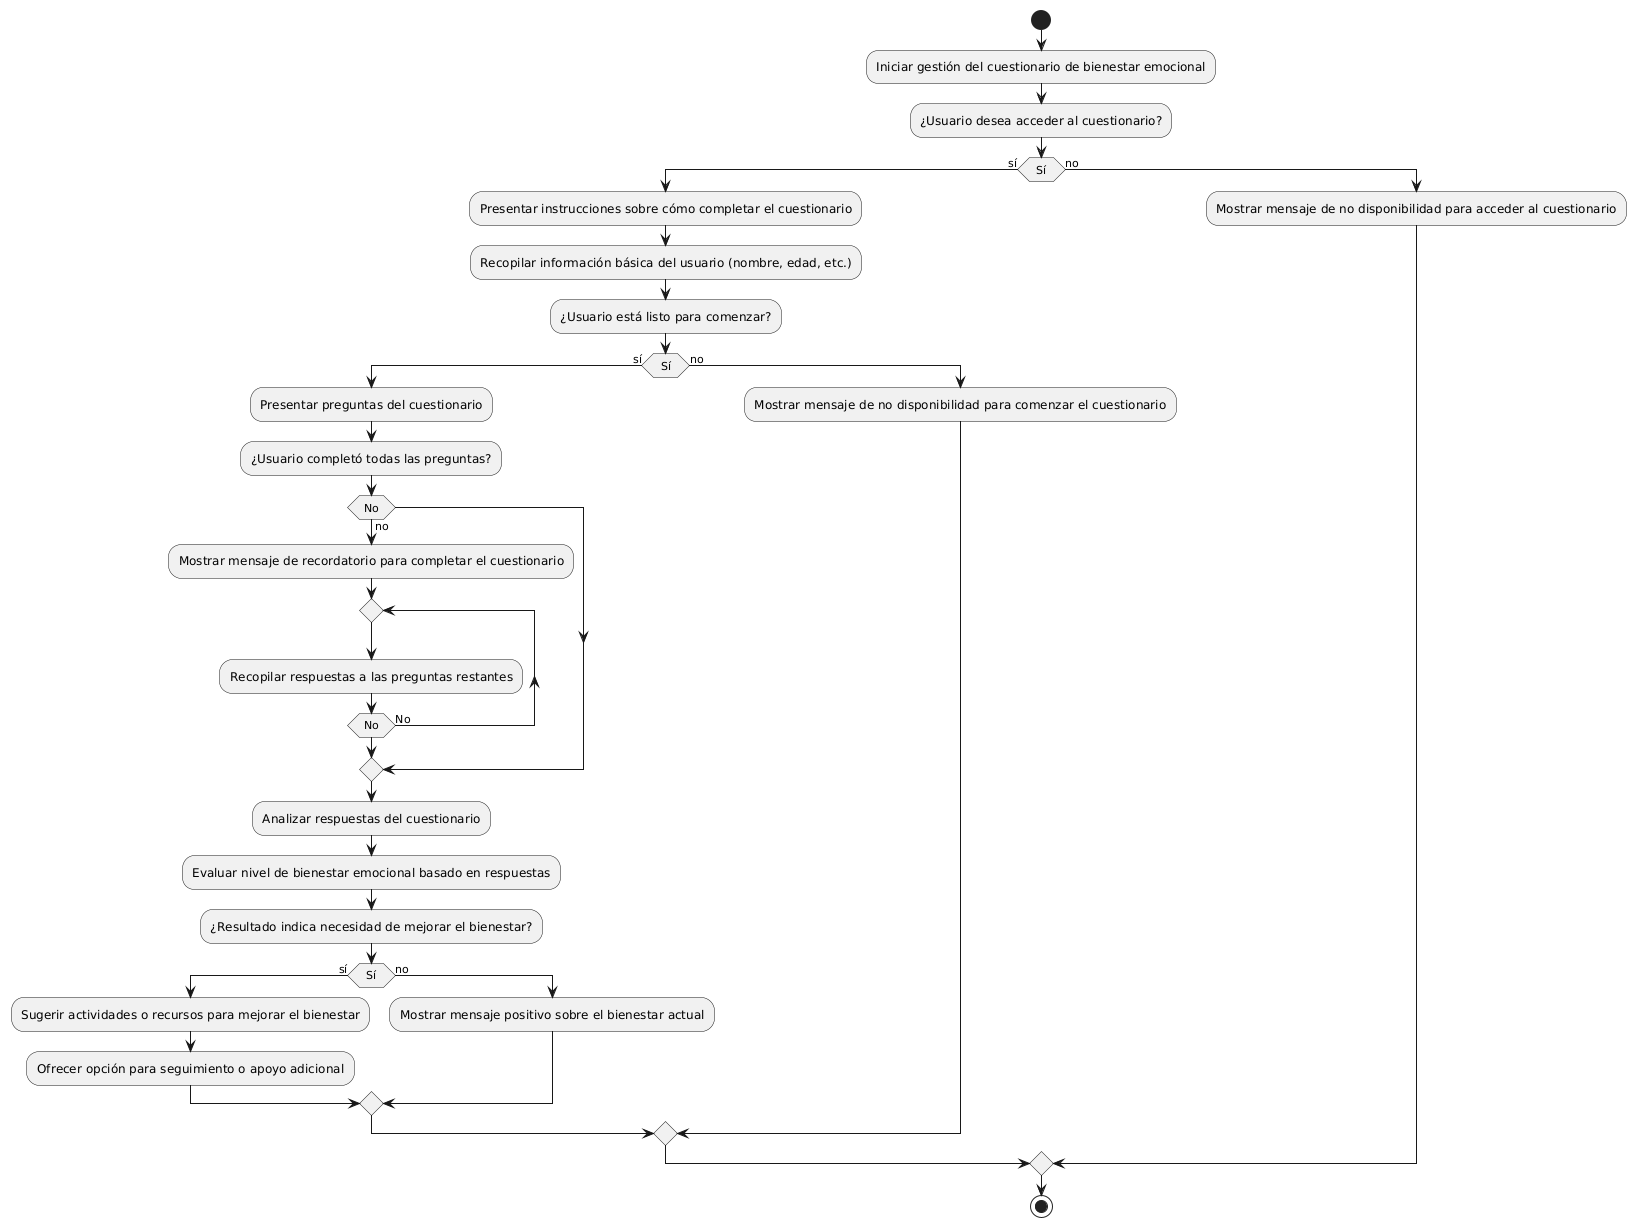

The diagram above was rendered by PlantUML. Its source (embedded in the PNG):
@startuml
start
:Iniciar gestión del cuestionario de bienestar emocional;
:¿Usuario desea acceder al cuestionario?;
if (Sí) then (sí)
    :Presentar instrucciones sobre cómo completar el cuestionario;
    :Recopilar información básica del usuario (nombre, edad, etc.);
    
    :¿Usuario está listo para comenzar?;
    if (Sí) then (sí)
        :Presentar preguntas del cuestionario;
        
        :¿Usuario completó todas las preguntas?;
        if (No) then (no)
            :Mostrar mensaje de recordatorio para completar el cuestionario;
            repeat
                :Recopilar respuestas a las preguntas restantes;
            repeat while (No) is (No)
        endif

        :Analizar respuestas del cuestionario;
        :Evaluar nivel de bienestar emocional basado en respuestas;
        
        :¿Resultado indica necesidad de mejorar el bienestar?;
        if (Sí) then (sí)
            :Sugerir actividades o recursos para mejorar el bienestar;
            :Ofrecer opción para seguimiento o apoyo adicional;
        else (no)
            :Mostrar mensaje positivo sobre el bienestar actual;
        endif
        
    else (no)
        :Mostrar mensaje de no disponibilidad para comenzar el cuestionario;
    endif
    
else (no)
    :Mostrar mensaje de no disponibilidad para acceder al cuestionario;
endif

stop
@enduml